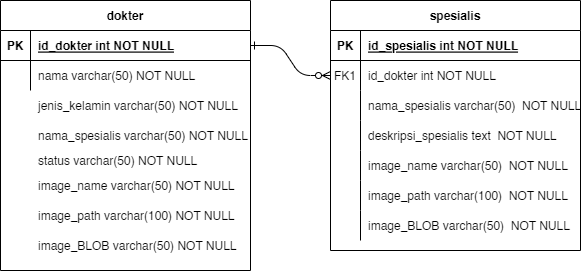

The diagram above was exported from draw.io. Its source (the exported page's mxGraphModel, read from the mxfile embedded in the PNG):
<mxGraphModel dx="1120" dy="437" grid="1" gridSize="10" guides="1" tooltips="1" connect="1" arrows="1" fold="1" page="1" pageScale="1" pageWidth="850" pageHeight="1100" math="0" shadow="0" extFonts="Permanent Marker^https://fonts.googleapis.com/css?family=Permanent+Marker">
  <root>
    <mxCell id="0" />
    <mxCell id="1" parent="0" />
    <mxCell id="C-vyLk0tnHw3VtMMgP7b-1" value="" style="edgeStyle=entityRelationEdgeStyle;endArrow=ERzeroToMany;startArrow=ERone;endFill=1;startFill=0;" parent="1" source="C-vyLk0tnHw3VtMMgP7b-24" target="C-vyLk0tnHw3VtMMgP7b-6" edge="1">
      <mxGeometry width="100" height="100" relative="1" as="geometry">
        <mxPoint x="340" y="720" as="sourcePoint" />
        <mxPoint x="440" y="620" as="targetPoint" />
      </mxGeometry>
    </mxCell>
    <mxCell id="C-vyLk0tnHw3VtMMgP7b-2" value="spesialis" style="shape=table;startSize=30;container=1;collapsible=1;childLayout=tableLayout;fixedRows=1;rowLines=0;fontStyle=1;align=center;resizeLast=1;" parent="1" vertex="1">
      <mxGeometry x="450" y="120" width="250" height="250" as="geometry" />
    </mxCell>
    <mxCell id="C-vyLk0tnHw3VtMMgP7b-3" value="" style="shape=partialRectangle;collapsible=0;dropTarget=0;pointerEvents=0;fillColor=none;points=[[0,0.5],[1,0.5]];portConstraint=eastwest;top=0;left=0;right=0;bottom=1;" parent="C-vyLk0tnHw3VtMMgP7b-2" vertex="1">
      <mxGeometry y="30" width="250" height="30" as="geometry" />
    </mxCell>
    <mxCell id="C-vyLk0tnHw3VtMMgP7b-4" value="PK" style="shape=partialRectangle;overflow=hidden;connectable=0;fillColor=none;top=0;left=0;bottom=0;right=0;fontStyle=1;" parent="C-vyLk0tnHw3VtMMgP7b-3" vertex="1">
      <mxGeometry width="30" height="30" as="geometry">
        <mxRectangle width="30" height="30" as="alternateBounds" />
      </mxGeometry>
    </mxCell>
    <mxCell id="C-vyLk0tnHw3VtMMgP7b-5" value="id_spesialis int NOT NULL " style="shape=partialRectangle;overflow=hidden;connectable=0;fillColor=none;top=0;left=0;bottom=0;right=0;align=left;spacingLeft=6;fontStyle=5;" parent="C-vyLk0tnHw3VtMMgP7b-3" vertex="1">
      <mxGeometry x="30" width="220" height="30" as="geometry">
        <mxRectangle width="220" height="30" as="alternateBounds" />
      </mxGeometry>
    </mxCell>
    <mxCell id="C-vyLk0tnHw3VtMMgP7b-6" value="" style="shape=partialRectangle;collapsible=0;dropTarget=0;pointerEvents=0;fillColor=none;points=[[0,0.5],[1,0.5]];portConstraint=eastwest;top=0;left=0;right=0;bottom=0;" parent="C-vyLk0tnHw3VtMMgP7b-2" vertex="1">
      <mxGeometry y="60" width="250" height="30" as="geometry" />
    </mxCell>
    <mxCell id="C-vyLk0tnHw3VtMMgP7b-7" value="FK1" style="shape=partialRectangle;overflow=hidden;connectable=0;fillColor=none;top=0;left=0;bottom=0;right=0;" parent="C-vyLk0tnHw3VtMMgP7b-6" vertex="1">
      <mxGeometry width="30" height="30" as="geometry">
        <mxRectangle width="30" height="30" as="alternateBounds" />
      </mxGeometry>
    </mxCell>
    <mxCell id="C-vyLk0tnHw3VtMMgP7b-8" value="id_dokter int NOT NULL" style="shape=partialRectangle;overflow=hidden;connectable=0;fillColor=none;top=0;left=0;bottom=0;right=0;align=left;spacingLeft=6;" parent="C-vyLk0tnHw3VtMMgP7b-6" vertex="1">
      <mxGeometry x="30" width="220" height="30" as="geometry">
        <mxRectangle width="220" height="30" as="alternateBounds" />
      </mxGeometry>
    </mxCell>
    <mxCell id="C-vyLk0tnHw3VtMMgP7b-9" value="" style="shape=partialRectangle;collapsible=0;dropTarget=0;pointerEvents=0;fillColor=none;points=[[0,0.5],[1,0.5]];portConstraint=eastwest;top=0;left=0;right=0;bottom=0;" parent="C-vyLk0tnHw3VtMMgP7b-2" vertex="1">
      <mxGeometry y="90" width="250" height="30" as="geometry" />
    </mxCell>
    <mxCell id="C-vyLk0tnHw3VtMMgP7b-10" value="" style="shape=partialRectangle;overflow=hidden;connectable=0;fillColor=none;top=0;left=0;bottom=0;right=0;" parent="C-vyLk0tnHw3VtMMgP7b-9" vertex="1">
      <mxGeometry width="30" height="30" as="geometry">
        <mxRectangle width="30" height="30" as="alternateBounds" />
      </mxGeometry>
    </mxCell>
    <mxCell id="C-vyLk0tnHw3VtMMgP7b-11" value="nama_spesialis varchar(50)  NOT NULL" style="shape=partialRectangle;overflow=hidden;connectable=0;fillColor=none;top=0;left=0;bottom=0;right=0;align=left;spacingLeft=6;" parent="C-vyLk0tnHw3VtMMgP7b-9" vertex="1">
      <mxGeometry x="30" width="220" height="30" as="geometry">
        <mxRectangle width="220" height="30" as="alternateBounds" />
      </mxGeometry>
    </mxCell>
    <mxCell id="JboYL0l6ZLHRGRV3lWKh-21" value="" style="shape=partialRectangle;collapsible=0;dropTarget=0;pointerEvents=0;fillColor=none;points=[[0,0.5],[1,0.5]];portConstraint=eastwest;top=0;left=0;right=0;bottom=0;" vertex="1" parent="C-vyLk0tnHw3VtMMgP7b-2">
      <mxGeometry y="120" width="250" height="30" as="geometry" />
    </mxCell>
    <mxCell id="JboYL0l6ZLHRGRV3lWKh-22" value="" style="shape=partialRectangle;overflow=hidden;connectable=0;fillColor=none;top=0;left=0;bottom=0;right=0;" vertex="1" parent="JboYL0l6ZLHRGRV3lWKh-21">
      <mxGeometry width="30" height="30" as="geometry">
        <mxRectangle width="30" height="30" as="alternateBounds" />
      </mxGeometry>
    </mxCell>
    <mxCell id="JboYL0l6ZLHRGRV3lWKh-23" value="deskripsi_spesialis text  NOT NULL" style="shape=partialRectangle;overflow=hidden;connectable=0;fillColor=none;top=0;left=0;bottom=0;right=0;align=left;spacingLeft=6;" vertex="1" parent="JboYL0l6ZLHRGRV3lWKh-21">
      <mxGeometry x="30" width="220" height="30" as="geometry">
        <mxRectangle width="220" height="30" as="alternateBounds" />
      </mxGeometry>
    </mxCell>
    <mxCell id="JboYL0l6ZLHRGRV3lWKh-24" value="" style="shape=partialRectangle;collapsible=0;dropTarget=0;pointerEvents=0;fillColor=none;points=[[0,0.5],[1,0.5]];portConstraint=eastwest;top=0;left=0;right=0;bottom=0;" vertex="1" parent="C-vyLk0tnHw3VtMMgP7b-2">
      <mxGeometry y="150" width="250" height="30" as="geometry" />
    </mxCell>
    <mxCell id="JboYL0l6ZLHRGRV3lWKh-25" value="" style="shape=partialRectangle;overflow=hidden;connectable=0;fillColor=none;top=0;left=0;bottom=0;right=0;" vertex="1" parent="JboYL0l6ZLHRGRV3lWKh-24">
      <mxGeometry width="30" height="30" as="geometry">
        <mxRectangle width="30" height="30" as="alternateBounds" />
      </mxGeometry>
    </mxCell>
    <mxCell id="JboYL0l6ZLHRGRV3lWKh-26" value="image_name varchar(50)  NOT NULL" style="shape=partialRectangle;overflow=hidden;connectable=0;fillColor=none;top=0;left=0;bottom=0;right=0;align=left;spacingLeft=6;" vertex="1" parent="JboYL0l6ZLHRGRV3lWKh-24">
      <mxGeometry x="30" width="220" height="30" as="geometry">
        <mxRectangle width="220" height="30" as="alternateBounds" />
      </mxGeometry>
    </mxCell>
    <mxCell id="JboYL0l6ZLHRGRV3lWKh-27" value="" style="shape=partialRectangle;collapsible=0;dropTarget=0;pointerEvents=0;fillColor=none;points=[[0,0.5],[1,0.5]];portConstraint=eastwest;top=0;left=0;right=0;bottom=0;" vertex="1" parent="C-vyLk0tnHw3VtMMgP7b-2">
      <mxGeometry y="180" width="250" height="30" as="geometry" />
    </mxCell>
    <mxCell id="JboYL0l6ZLHRGRV3lWKh-28" value="" style="shape=partialRectangle;overflow=hidden;connectable=0;fillColor=none;top=0;left=0;bottom=0;right=0;" vertex="1" parent="JboYL0l6ZLHRGRV3lWKh-27">
      <mxGeometry width="30" height="30" as="geometry">
        <mxRectangle width="30" height="30" as="alternateBounds" />
      </mxGeometry>
    </mxCell>
    <mxCell id="JboYL0l6ZLHRGRV3lWKh-29" value="image_path varchar(100)  NOT NULL" style="shape=partialRectangle;overflow=hidden;connectable=0;fillColor=none;top=0;left=0;bottom=0;right=0;align=left;spacingLeft=6;" vertex="1" parent="JboYL0l6ZLHRGRV3lWKh-27">
      <mxGeometry x="30" width="220" height="30" as="geometry">
        <mxRectangle width="220" height="30" as="alternateBounds" />
      </mxGeometry>
    </mxCell>
    <mxCell id="JboYL0l6ZLHRGRV3lWKh-30" value="" style="shape=partialRectangle;collapsible=0;dropTarget=0;pointerEvents=0;fillColor=none;points=[[0,0.5],[1,0.5]];portConstraint=eastwest;top=0;left=0;right=0;bottom=0;" vertex="1" parent="C-vyLk0tnHw3VtMMgP7b-2">
      <mxGeometry y="210" width="250" height="30" as="geometry" />
    </mxCell>
    <mxCell id="JboYL0l6ZLHRGRV3lWKh-31" value="" style="shape=partialRectangle;overflow=hidden;connectable=0;fillColor=none;top=0;left=0;bottom=0;right=0;" vertex="1" parent="JboYL0l6ZLHRGRV3lWKh-30">
      <mxGeometry width="30" height="30" as="geometry">
        <mxRectangle width="30" height="30" as="alternateBounds" />
      </mxGeometry>
    </mxCell>
    <mxCell id="JboYL0l6ZLHRGRV3lWKh-32" value="image_BLOB varchar(50)  NOT NULL" style="shape=partialRectangle;overflow=hidden;connectable=0;fillColor=none;top=0;left=0;bottom=0;right=0;align=left;spacingLeft=6;" vertex="1" parent="JboYL0l6ZLHRGRV3lWKh-30">
      <mxGeometry x="30" width="220" height="30" as="geometry">
        <mxRectangle width="220" height="30" as="alternateBounds" />
      </mxGeometry>
    </mxCell>
    <mxCell id="C-vyLk0tnHw3VtMMgP7b-23" value="dokter" style="shape=table;startSize=30;container=1;collapsible=1;childLayout=tableLayout;fixedRows=1;rowLines=0;fontStyle=1;align=center;resizeLast=1;" parent="1" vertex="1">
      <mxGeometry x="120" y="120" width="250" height="270" as="geometry" />
    </mxCell>
    <mxCell id="C-vyLk0tnHw3VtMMgP7b-24" value="" style="shape=partialRectangle;collapsible=0;dropTarget=0;pointerEvents=0;fillColor=none;points=[[0,0.5],[1,0.5]];portConstraint=eastwest;top=0;left=0;right=0;bottom=1;" parent="C-vyLk0tnHw3VtMMgP7b-23" vertex="1">
      <mxGeometry y="30" width="250" height="30" as="geometry" />
    </mxCell>
    <mxCell id="C-vyLk0tnHw3VtMMgP7b-25" value="PK" style="shape=partialRectangle;overflow=hidden;connectable=0;fillColor=none;top=0;left=0;bottom=0;right=0;fontStyle=1;" parent="C-vyLk0tnHw3VtMMgP7b-24" vertex="1">
      <mxGeometry width="30" height="30" as="geometry">
        <mxRectangle width="30" height="30" as="alternateBounds" />
      </mxGeometry>
    </mxCell>
    <mxCell id="C-vyLk0tnHw3VtMMgP7b-26" value="id_dokter int NOT NULL " style="shape=partialRectangle;overflow=hidden;connectable=0;fillColor=none;top=0;left=0;bottom=0;right=0;align=left;spacingLeft=6;fontStyle=5;" parent="C-vyLk0tnHw3VtMMgP7b-24" vertex="1">
      <mxGeometry x="30" width="220" height="30" as="geometry">
        <mxRectangle width="220" height="30" as="alternateBounds" />
      </mxGeometry>
    </mxCell>
    <mxCell id="C-vyLk0tnHw3VtMMgP7b-27" value="" style="shape=partialRectangle;collapsible=0;dropTarget=0;pointerEvents=0;fillColor=none;points=[[0,0.5],[1,0.5]];portConstraint=eastwest;top=0;left=0;right=0;bottom=0;" parent="C-vyLk0tnHw3VtMMgP7b-23" vertex="1">
      <mxGeometry y="60" width="250" height="30" as="geometry" />
    </mxCell>
    <mxCell id="C-vyLk0tnHw3VtMMgP7b-28" value="" style="shape=partialRectangle;overflow=hidden;connectable=0;fillColor=none;top=0;left=0;bottom=0;right=0;" parent="C-vyLk0tnHw3VtMMgP7b-27" vertex="1">
      <mxGeometry width="30" height="30" as="geometry">
        <mxRectangle width="30" height="30" as="alternateBounds" />
      </mxGeometry>
    </mxCell>
    <mxCell id="C-vyLk0tnHw3VtMMgP7b-29" value="nama varchar(50) NOT NULL" style="shape=partialRectangle;overflow=hidden;connectable=0;fillColor=none;top=0;left=0;bottom=0;right=0;align=left;spacingLeft=6;" parent="C-vyLk0tnHw3VtMMgP7b-27" vertex="1">
      <mxGeometry x="30" width="220" height="30" as="geometry">
        <mxRectangle width="220" height="30" as="alternateBounds" />
      </mxGeometry>
    </mxCell>
    <mxCell id="JboYL0l6ZLHRGRV3lWKh-4" value="jenis_kelamin varchar(50) NOT NULL" style="shape=partialRectangle;overflow=hidden;connectable=0;fillColor=none;top=0;left=0;bottom=0;right=0;align=left;spacingLeft=6;" vertex="1" parent="1">
      <mxGeometry x="150" y="210" width="220" height="30" as="geometry">
        <mxRectangle width="220" height="30" as="alternateBounds" />
      </mxGeometry>
    </mxCell>
    <mxCell id="JboYL0l6ZLHRGRV3lWKh-5" value="nama_spesialis varchar(50) NOT NULL" style="shape=partialRectangle;overflow=hidden;connectable=0;fillColor=none;top=0;left=0;bottom=0;right=0;align=left;spacingLeft=6;" vertex="1" parent="1">
      <mxGeometry x="150" y="240" width="220" height="30" as="geometry">
        <mxRectangle width="220" height="30" as="alternateBounds" />
      </mxGeometry>
    </mxCell>
    <mxCell id="JboYL0l6ZLHRGRV3lWKh-6" value="status varchar(50) NOT NULL" style="shape=partialRectangle;overflow=hidden;connectable=0;fillColor=none;top=0;left=0;bottom=0;right=0;align=left;spacingLeft=6;" vertex="1" parent="1">
      <mxGeometry x="150" y="265" width="220" height="30" as="geometry">
        <mxRectangle width="220" height="30" as="alternateBounds" />
      </mxGeometry>
    </mxCell>
    <mxCell id="JboYL0l6ZLHRGRV3lWKh-7" value="image_name varchar(50) NOT NULL" style="shape=partialRectangle;overflow=hidden;connectable=0;fillColor=none;top=0;left=0;bottom=0;right=0;align=left;spacingLeft=6;" vertex="1" parent="1">
      <mxGeometry x="150" y="290" width="220" height="30" as="geometry">
        <mxRectangle width="220" height="30" as="alternateBounds" />
      </mxGeometry>
    </mxCell>
    <mxCell id="JboYL0l6ZLHRGRV3lWKh-8" value="image_path varchar(100) NOT NULL" style="shape=partialRectangle;overflow=hidden;connectable=0;fillColor=none;top=0;left=0;bottom=0;right=0;align=left;spacingLeft=6;" vertex="1" parent="1">
      <mxGeometry x="150" y="320" width="220" height="30" as="geometry">
        <mxRectangle width="220" height="30" as="alternateBounds" />
      </mxGeometry>
    </mxCell>
    <mxCell id="JboYL0l6ZLHRGRV3lWKh-9" value="image_BLOB varchar(50) NOT NULL" style="shape=partialRectangle;overflow=hidden;connectable=0;fillColor=none;top=0;left=0;bottom=0;right=0;align=left;spacingLeft=6;" vertex="1" parent="1">
      <mxGeometry x="150" y="350" width="220" height="30" as="geometry">
        <mxRectangle width="220" height="30" as="alternateBounds" />
      </mxGeometry>
    </mxCell>
  </root>
</mxGraphModel>